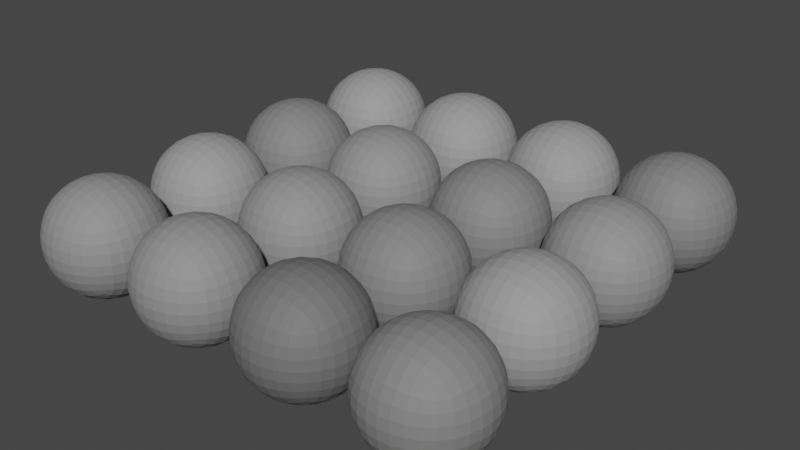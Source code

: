 # Source: Rocks_set2.blend  (saved by Blender 2.90.8; exported with 4.5.12 LTS)
import bpy
from mathutils import Matrix  # noqa: F401  (used for matrix-valued properties, if any)

bpy.ops.wm.read_factory_settings(use_empty=True)
scene = bpy.context.scene
scene.name = 'Scene'

# ---- materials (node trees are filled in below, after node groups)
mat_rock_material = bpy.data.materials.new('Rock_Material')
mat_rock_material.use_transparent_shadow = False

# ---- material node trees
mat_rock_material.use_nodes = True; mat_rock_material.node_tree.nodes.clear()
_N = mat_rock_material.node_tree.nodes; _L = mat_rock_material.node_tree.links
n0 = _N.new('ShaderNodeBsdfPrincipled'); n0.name = 'Principled BSDF'; n0.location = (10, 300)
n0.distribution = 'GGX'
n0.subsurface_method = 'BURLEY'
n0.inputs[2].default_value = 0.6691
n0.inputs[3].default_value = 1.45
n0.inputs[27].default_value = (0.0, 0.0, 0.0, 1.0)
n0.inputs[28].default_value = 1.0
n1 = _N.new('ShaderNodeOutputMaterial'); n1.name = 'Material Output'; n1.location = (300, 300)
n2 = _N.new('ShaderNodeObjectInfo'); n2.name = 'Object Info'; n2.location = (-540, 240)
n3 = _N.new('ShaderNodeValToRGB'); n3.name = 'ColorRamp'; n3.location = (-360, 280)
n3.color_ramp.interpolation = 'CONSTANT'
while len(n3.color_ramp.elements) > 1: n3.color_ramp.elements.remove(n3.color_ramp.elements[-1])
n3.color_ramp.elements[0].position = 0.0; n3.color_ramp.elements[0].color = (0.154, 0.154, 0.154, 1.0)
_e = n3.color_ramp.elements.new(0.25); _e.color = (0.2047, 0.2047, 0.2047, 1.0)
_e = n3.color_ramp.elements.new(0.5); _e.color = (0.2554, 0.2554, 0.2554, 1.0)
_e = n3.color_ramp.elements.new(0.75); _e.color = (0.3062, 0.3062, 0.3062, 1.0)
_e = n3.color_ramp.elements.new(1.0); _e.color = (0.3569, 0.3569, 0.3569, 1.0)
_L.new(n0.outputs[0], n1.inputs[0])
_L.new(n2.outputs[5], n3.inputs[0])
_L.new(n3.outputs[0], n0.inputs[0])
n1.is_active_output = True

# ---- world
world_world = bpy.data.worlds.new('World'); scene.world = world_world
world_world.use_nodes = True; world_world.node_tree.nodes.clear()
_N = world_world.node_tree.nodes; _L = world_world.node_tree.links
n0 = _N.new('ShaderNodeOutputWorld'); n0.name = 'World Output'; n0.location = (300, 300)
n1 = _N.new('ShaderNodeBackground'); n1.name = 'Background'; n1.location = (10, 300)
n1.inputs[0].default_value = (0.05088, 0.05088, 0.05088, 1.0)
_L.new(n1.outputs[0], n0.inputs[0])
n0.is_active_output = True
world_world.color = (0.05088, 0.05088, 0.05088)
world_world.use_sun_shadow = False
world_world.sun_shadow_jitter_overblur = 0.0

# ---- meshes
me_cube_001 = bpy.data.meshes.new('Cube.001')
me_cube_001.from_pydata([(-0.5, -0.5, -0.5), (-0.5, -0.5, 0.5), (-0.5, 0.5, -0.5), (-0.5, 0.5, 0.5), (0.5, -0.5, -0.5), (0.5, -0.5, 0.5), (0.5, 0.5, -0.5), (0.5, 0.5, 0.5)], [], [(0, 1, 3, 2), (2, 3, 7, 6), (6, 7, 5, 4), (4, 5, 1, 0), (2, 6, 4, 0), (7, 3, 1, 5)])
_uv = me_cube_001.uv_layers.new(name='UVMap')
_uv.uv.foreach_set('vector', [0.375, 0.0, 0.625, 0.0, 0.625, 0.25, 0.375, 0.25, 0.375, 0.25, 0.625, 0.25, 0.625, 0.5, 0.375, 0.5, 0.375, 0.5, 0.625, 0.5, 0.625, 0.75, 0.375, 0.75, 0.375, 0.75, 0.625, 0.75, 0.625, 1.0, 0.375, 1.0, 0.125, 0.5, 0.375, 0.5, 0.375, 0.75, 0.125, 0.75, 0.625, 0.5, 0.875, 0.5, 0.875, 0.75, 0.625, 0.75])
me_cube_001.materials.append(mat_rock_material)
me_cube_001.use_remesh_fix_poles = True
me_cube_001.use_remesh_preserve_attributes = False
me_cube_001.use_mirror_vertex_groups = False
me_cube_001.update()
me_cube_002 = bpy.data.meshes.new('Cube.002')
me_cube_002.from_pydata([(-0.5, -0.5, -0.5), (-0.5, -0.5, 0.5), (-0.5, 0.5, -0.5), (-0.5, 0.5, 0.5), (0.5, -0.5, -0.5), (0.5, -0.5, 0.5), (0.5, 0.5, -0.5), (0.5, 0.5, 0.5)], [], [(0, 1, 3, 2), (2, 3, 7, 6), (6, 7, 5, 4), (4, 5, 1, 0), (2, 6, 4, 0), (7, 3, 1, 5)])
_uv = me_cube_002.uv_layers.new(name='UVMap')
_uv.uv.foreach_set('vector', [0.375, 0.0, 0.625, 0.0, 0.625, 0.25, 0.375, 0.25, 0.375, 0.25, 0.625, 0.25, 0.625, 0.5, 0.375, 0.5, 0.375, 0.5, 0.625, 0.5, 0.625, 0.75, 0.375, 0.75, 0.375, 0.75, 0.625, 0.75, 0.625, 1.0, 0.375, 1.0, 0.125, 0.5, 0.375, 0.5, 0.375, 0.75, 0.125, 0.75, 0.625, 0.5, 0.875, 0.5, 0.875, 0.75, 0.625, 0.75])
me_cube_002.materials.append(mat_rock_material)
me_cube_002.use_remesh_fix_poles = True
me_cube_002.use_remesh_preserve_attributes = False
me_cube_002.use_mirror_vertex_groups = False
me_cube_002.update()
me_cube_003 = bpy.data.meshes.new('Cube.003')
me_cube_003.from_pydata([(-0.5, -0.5, -0.5), (-0.5, -0.5, 0.5), (-0.5, 0.5, -0.5), (-0.5, 0.5, 0.5), (0.5, -0.5, -0.5), (0.5, -0.5, 0.5), (0.5, 0.5, -0.5), (0.5, 0.5, 0.5)], [], [(0, 1, 3, 2), (2, 3, 7, 6), (6, 7, 5, 4), (4, 5, 1, 0), (2, 6, 4, 0), (7, 3, 1, 5)])
_uv = me_cube_003.uv_layers.new(name='UVMap')
_uv.uv.foreach_set('vector', [0.375, 0.0, 0.625, 0.0, 0.625, 0.25, 0.375, 0.25, 0.375, 0.25, 0.625, 0.25, 0.625, 0.5, 0.375, 0.5, 0.375, 0.5, 0.625, 0.5, 0.625, 0.75, 0.375, 0.75, 0.375, 0.75, 0.625, 0.75, 0.625, 1.0, 0.375, 1.0, 0.125, 0.5, 0.375, 0.5, 0.375, 0.75, 0.125, 0.75, 0.625, 0.5, 0.875, 0.5, 0.875, 0.75, 0.625, 0.75])
me_cube_003.materials.append(mat_rock_material)
me_cube_003.use_remesh_fix_poles = True
me_cube_003.use_remesh_preserve_attributes = False
me_cube_003.use_mirror_vertex_groups = False
me_cube_003.update()
me_cube_004 = bpy.data.meshes.new('Cube.004')
me_cube_004.from_pydata([(-0.5, -0.5, -0.5), (-0.5, -0.5, 0.5), (-0.5, 0.5, -0.5), (-0.5, 0.5, 0.5), (0.5, -0.5, -0.5), (0.5, -0.5, 0.5), (0.5, 0.5, -0.5), (0.5, 0.5, 0.5)], [], [(0, 1, 3, 2), (2, 3, 7, 6), (6, 7, 5, 4), (4, 5, 1, 0), (2, 6, 4, 0), (7, 3, 1, 5)])
_uv = me_cube_004.uv_layers.new(name='UVMap')
_uv.uv.foreach_set('vector', [0.375, 0.0, 0.625, 0.0, 0.625, 0.25, 0.375, 0.25, 0.375, 0.25, 0.625, 0.25, 0.625, 0.5, 0.375, 0.5, 0.375, 0.5, 0.625, 0.5, 0.625, 0.75, 0.375, 0.75, 0.375, 0.75, 0.625, 0.75, 0.625, 1.0, 0.375, 1.0, 0.125, 0.5, 0.375, 0.5, 0.375, 0.75, 0.125, 0.75, 0.625, 0.5, 0.875, 0.5, 0.875, 0.75, 0.625, 0.75])
me_cube_004.materials.append(mat_rock_material)
me_cube_004.use_remesh_fix_poles = True
me_cube_004.use_remesh_preserve_attributes = False
me_cube_004.use_mirror_vertex_groups = False
me_cube_004.update()
me_cube_005 = bpy.data.meshes.new('Cube.005')
me_cube_005.from_pydata([(-0.5, -0.5, -0.5), (-0.5, -0.5, 0.5), (-0.5, 0.5, -0.5), (-0.5, 0.5, 0.5), (0.5, -0.5, -0.5), (0.5, -0.5, 0.5), (0.5, 0.5, -0.5), (0.5, 0.5, 0.5)], [], [(0, 1, 3, 2), (2, 3, 7, 6), (6, 7, 5, 4), (4, 5, 1, 0), (2, 6, 4, 0), (7, 3, 1, 5)])
_uv = me_cube_005.uv_layers.new(name='UVMap')
_uv.uv.foreach_set('vector', [0.375, 0.0, 0.625, 0.0, 0.625, 0.25, 0.375, 0.25, 0.375, 0.25, 0.625, 0.25, 0.625, 0.5, 0.375, 0.5, 0.375, 0.5, 0.625, 0.5, 0.625, 0.75, 0.375, 0.75, 0.375, 0.75, 0.625, 0.75, 0.625, 1.0, 0.375, 1.0, 0.125, 0.5, 0.375, 0.5, 0.375, 0.75, 0.125, 0.75, 0.625, 0.5, 0.875, 0.5, 0.875, 0.75, 0.625, 0.75])
me_cube_005.materials.append(mat_rock_material)
me_cube_005.use_remesh_fix_poles = True
me_cube_005.use_remesh_preserve_attributes = False
me_cube_005.use_mirror_vertex_groups = False
me_cube_005.update()
me_cube_006 = bpy.data.meshes.new('Cube.006')
me_cube_006.from_pydata([(-0.5, -0.5, -0.5), (-0.5, -0.5, 0.5), (-0.5, 0.5, -0.5), (-0.5, 0.5, 0.5), (0.5, -0.5, -0.5), (0.5, -0.5, 0.5), (0.5, 0.5, -0.5), (0.5, 0.5, 0.5)], [], [(0, 1, 3, 2), (2, 3, 7, 6), (6, 7, 5, 4), (4, 5, 1, 0), (2, 6, 4, 0), (7, 3, 1, 5)])
_uv = me_cube_006.uv_layers.new(name='UVMap')
_uv.uv.foreach_set('vector', [0.375, 0.0, 0.625, 0.0, 0.625, 0.25, 0.375, 0.25, 0.375, 0.25, 0.625, 0.25, 0.625, 0.5, 0.375, 0.5, 0.375, 0.5, 0.625, 0.5, 0.625, 0.75, 0.375, 0.75, 0.375, 0.75, 0.625, 0.75, 0.625, 1.0, 0.375, 1.0, 0.125, 0.5, 0.375, 0.5, 0.375, 0.75, 0.125, 0.75, 0.625, 0.5, 0.875, 0.5, 0.875, 0.75, 0.625, 0.75])
me_cube_006.materials.append(mat_rock_material)
me_cube_006.use_remesh_fix_poles = True
me_cube_006.use_remesh_preserve_attributes = False
me_cube_006.use_mirror_vertex_groups = False
me_cube_006.update()
me_cube_007 = bpy.data.meshes.new('Cube.007')
me_cube_007.from_pydata([(-0.5, -0.5, -0.5), (-0.5, -0.5, 0.5), (-0.5, 0.5, -0.5), (-0.5, 0.5, 0.5), (0.5, -0.5, -0.5), (0.5, -0.5, 0.5), (0.5, 0.5, -0.5), (0.5, 0.5, 0.5)], [], [(0, 1, 3, 2), (2, 3, 7, 6), (6, 7, 5, 4), (4, 5, 1, 0), (2, 6, 4, 0), (7, 3, 1, 5)])
_uv = me_cube_007.uv_layers.new(name='UVMap')
_uv.uv.foreach_set('vector', [0.375, 0.0, 0.625, 0.0, 0.625, 0.25, 0.375, 0.25, 0.375, 0.25, 0.625, 0.25, 0.625, 0.5, 0.375, 0.5, 0.375, 0.5, 0.625, 0.5, 0.625, 0.75, 0.375, 0.75, 0.375, 0.75, 0.625, 0.75, 0.625, 1.0, 0.375, 1.0, 0.125, 0.5, 0.375, 0.5, 0.375, 0.75, 0.125, 0.75, 0.625, 0.5, 0.875, 0.5, 0.875, 0.75, 0.625, 0.75])
me_cube_007.materials.append(mat_rock_material)
me_cube_007.use_remesh_fix_poles = True
me_cube_007.use_remesh_preserve_attributes = False
me_cube_007.use_mirror_vertex_groups = False
me_cube_007.update()
me_cube_008 = bpy.data.meshes.new('Cube.008')
me_cube_008.from_pydata([(-0.5, -0.5, -0.5), (-0.5, -0.5, 0.5), (-0.5, 0.5, -0.5), (-0.5, 0.5, 0.5), (0.5, -0.5, -0.5), (0.5, -0.5, 0.5), (0.5, 0.5, -0.5), (0.5, 0.5, 0.5)], [], [(0, 1, 3, 2), (2, 3, 7, 6), (6, 7, 5, 4), (4, 5, 1, 0), (2, 6, 4, 0), (7, 3, 1, 5)])
_uv = me_cube_008.uv_layers.new(name='UVMap')
_uv.uv.foreach_set('vector', [0.375, 0.0, 0.625, 0.0, 0.625, 0.25, 0.375, 0.25, 0.375, 0.25, 0.625, 0.25, 0.625, 0.5, 0.375, 0.5, 0.375, 0.5, 0.625, 0.5, 0.625, 0.75, 0.375, 0.75, 0.375, 0.75, 0.625, 0.75, 0.625, 1.0, 0.375, 1.0, 0.125, 0.5, 0.375, 0.5, 0.375, 0.75, 0.125, 0.75, 0.625, 0.5, 0.875, 0.5, 0.875, 0.75, 0.625, 0.75])
me_cube_008.materials.append(mat_rock_material)
me_cube_008.use_remesh_fix_poles = True
me_cube_008.use_remesh_preserve_attributes = False
me_cube_008.use_mirror_vertex_groups = False
me_cube_008.update()
me_cube_009 = bpy.data.meshes.new('Cube.009')
me_cube_009.from_pydata([(-0.5, -0.5, -0.5), (-0.5, -0.5, 0.5), (-0.5, 0.5, -0.5), (-0.5, 0.5, 0.5), (0.5, -0.5, -0.5), (0.5, -0.5, 0.5), (0.5, 0.5, -0.5), (0.5, 0.5, 0.5)], [], [(0, 1, 3, 2), (2, 3, 7, 6), (6, 7, 5, 4), (4, 5, 1, 0), (2, 6, 4, 0), (7, 3, 1, 5)])
_uv = me_cube_009.uv_layers.new(name='UVMap')
_uv.uv.foreach_set('vector', [0.375, 0.0, 0.625, 0.0, 0.625, 0.25, 0.375, 0.25, 0.375, 0.25, 0.625, 0.25, 0.625, 0.5, 0.375, 0.5, 0.375, 0.5, 0.625, 0.5, 0.625, 0.75, 0.375, 0.75, 0.375, 0.75, 0.625, 0.75, 0.625, 1.0, 0.375, 1.0, 0.125, 0.5, 0.375, 0.5, 0.375, 0.75, 0.125, 0.75, 0.625, 0.5, 0.875, 0.5, 0.875, 0.75, 0.625, 0.75])
me_cube_009.materials.append(mat_rock_material)
me_cube_009.use_remesh_fix_poles = True
me_cube_009.use_remesh_preserve_attributes = False
me_cube_009.use_mirror_vertex_groups = False
me_cube_009.update()
me_cube_010 = bpy.data.meshes.new('Cube.010')
me_cube_010.from_pydata([(-0.5, -0.5, -0.5), (-0.5, -0.5, 0.5), (-0.5, 0.5, -0.5), (-0.5, 0.5, 0.5), (0.5, -0.5, -0.5), (0.5, -0.5, 0.5), (0.5, 0.5, -0.5), (0.5, 0.5, 0.5)], [], [(0, 1, 3, 2), (2, 3, 7, 6), (6, 7, 5, 4), (4, 5, 1, 0), (2, 6, 4, 0), (7, 3, 1, 5)])
_uv = me_cube_010.uv_layers.new(name='UVMap')
_uv.uv.foreach_set('vector', [0.375, 0.0, 0.625, 0.0, 0.625, 0.25, 0.375, 0.25, 0.375, 0.25, 0.625, 0.25, 0.625, 0.5, 0.375, 0.5, 0.375, 0.5, 0.625, 0.5, 0.625, 0.75, 0.375, 0.75, 0.375, 0.75, 0.625, 0.75, 0.625, 1.0, 0.375, 1.0, 0.125, 0.5, 0.375, 0.5, 0.375, 0.75, 0.125, 0.75, 0.625, 0.5, 0.875, 0.5, 0.875, 0.75, 0.625, 0.75])
me_cube_010.materials.append(mat_rock_material)
me_cube_010.use_remesh_fix_poles = True
me_cube_010.use_remesh_preserve_attributes = False
me_cube_010.use_mirror_vertex_groups = False
me_cube_010.update()
me_cube_011 = bpy.data.meshes.new('Cube.011')
me_cube_011.from_pydata([(-0.5, -0.5, -0.5), (-0.5, -0.5, 0.5), (-0.5, 0.5, -0.5), (-0.5, 0.5, 0.5), (0.5, -0.5, -0.5), (0.5, -0.5, 0.5), (0.5, 0.5, -0.5), (0.5, 0.5, 0.5)], [], [(0, 1, 3, 2), (2, 3, 7, 6), (6, 7, 5, 4), (4, 5, 1, 0), (2, 6, 4, 0), (7, 3, 1, 5)])
_uv = me_cube_011.uv_layers.new(name='UVMap')
_uv.uv.foreach_set('vector', [0.375, 0.0, 0.625, 0.0, 0.625, 0.25, 0.375, 0.25, 0.375, 0.25, 0.625, 0.25, 0.625, 0.5, 0.375, 0.5, 0.375, 0.5, 0.625, 0.5, 0.625, 0.75, 0.375, 0.75, 0.375, 0.75, 0.625, 0.75, 0.625, 1.0, 0.375, 1.0, 0.125, 0.5, 0.375, 0.5, 0.375, 0.75, 0.125, 0.75, 0.625, 0.5, 0.875, 0.5, 0.875, 0.75, 0.625, 0.75])
me_cube_011.materials.append(mat_rock_material)
me_cube_011.use_remesh_fix_poles = True
me_cube_011.use_remesh_preserve_attributes = False
me_cube_011.use_mirror_vertex_groups = False
me_cube_011.update()
me_cube_012 = bpy.data.meshes.new('Cube.012')
me_cube_012.from_pydata([(-0.5, -0.5, -0.5), (-0.5, -0.5, 0.5), (-0.5, 0.5, -0.5), (-0.5, 0.5, 0.5), (0.5, -0.5, -0.5), (0.5, -0.5, 0.5), (0.5, 0.5, -0.5), (0.5, 0.5, 0.5)], [], [(0, 1, 3, 2), (2, 3, 7, 6), (6, 7, 5, 4), (4, 5, 1, 0), (2, 6, 4, 0), (7, 3, 1, 5)])
_uv = me_cube_012.uv_layers.new(name='UVMap')
_uv.uv.foreach_set('vector', [0.375, 0.0, 0.625, 0.0, 0.625, 0.25, 0.375, 0.25, 0.375, 0.25, 0.625, 0.25, 0.625, 0.5, 0.375, 0.5, 0.375, 0.5, 0.625, 0.5, 0.625, 0.75, 0.375, 0.75, 0.375, 0.75, 0.625, 0.75, 0.625, 1.0, 0.375, 1.0, 0.125, 0.5, 0.375, 0.5, 0.375, 0.75, 0.125, 0.75, 0.625, 0.5, 0.875, 0.5, 0.875, 0.75, 0.625, 0.75])
me_cube_012.materials.append(mat_rock_material)
me_cube_012.use_remesh_fix_poles = True
me_cube_012.use_remesh_preserve_attributes = False
me_cube_012.use_mirror_vertex_groups = False
me_cube_012.update()
me_cube_013 = bpy.data.meshes.new('Cube.013')
me_cube_013.from_pydata([(-0.5, -0.5, -0.5), (-0.5, -0.5, 0.5), (-0.5, 0.5, -0.5), (-0.5, 0.5, 0.5), (0.5, -0.5, -0.5), (0.5, -0.5, 0.5), (0.5, 0.5, -0.5), (0.5, 0.5, 0.5)], [], [(0, 1, 3, 2), (2, 3, 7, 6), (6, 7, 5, 4), (4, 5, 1, 0), (2, 6, 4, 0), (7, 3, 1, 5)])
_uv = me_cube_013.uv_layers.new(name='UVMap')
_uv.uv.foreach_set('vector', [0.375, 0.0, 0.625, 0.0, 0.625, 0.25, 0.375, 0.25, 0.375, 0.25, 0.625, 0.25, 0.625, 0.5, 0.375, 0.5, 0.375, 0.5, 0.625, 0.5, 0.625, 0.75, 0.375, 0.75, 0.375, 0.75, 0.625, 0.75, 0.625, 1.0, 0.375, 1.0, 0.125, 0.5, 0.375, 0.5, 0.375, 0.75, 0.125, 0.75, 0.625, 0.5, 0.875, 0.5, 0.875, 0.75, 0.625, 0.75])
me_cube_013.materials.append(mat_rock_material)
me_cube_013.use_remesh_fix_poles = True
me_cube_013.use_remesh_preserve_attributes = False
me_cube_013.use_mirror_vertex_groups = False
me_cube_013.update()
me_cube_014 = bpy.data.meshes.new('Cube.014')
me_cube_014.from_pydata([(-0.5, -0.5, -0.5), (-0.5, -0.5, 0.5), (-0.5, 0.5, -0.5), (-0.5, 0.5, 0.5), (0.5, -0.5, -0.5), (0.5, -0.5, 0.5), (0.5, 0.5, -0.5), (0.5, 0.5, 0.5)], [], [(0, 1, 3, 2), (2, 3, 7, 6), (6, 7, 5, 4), (4, 5, 1, 0), (2, 6, 4, 0), (7, 3, 1, 5)])
_uv = me_cube_014.uv_layers.new(name='UVMap')
_uv.uv.foreach_set('vector', [0.375, 0.0, 0.625, 0.0, 0.625, 0.25, 0.375, 0.25, 0.375, 0.25, 0.625, 0.25, 0.625, 0.5, 0.375, 0.5, 0.375, 0.5, 0.625, 0.5, 0.625, 0.75, 0.375, 0.75, 0.375, 0.75, 0.625, 0.75, 0.625, 1.0, 0.375, 1.0, 0.125, 0.5, 0.375, 0.5, 0.375, 0.75, 0.125, 0.75, 0.625, 0.5, 0.875, 0.5, 0.875, 0.75, 0.625, 0.75])
me_cube_014.materials.append(mat_rock_material)
me_cube_014.use_remesh_fix_poles = True
me_cube_014.use_remesh_preserve_attributes = False
me_cube_014.use_mirror_vertex_groups = False
me_cube_014.update()
me_cube_015 = bpy.data.meshes.new('Cube.015')
me_cube_015.from_pydata([(-0.5, -0.5, -0.5), (-0.5, -0.5, 0.5), (-0.5, 0.5, -0.5), (-0.5, 0.5, 0.5), (0.5, -0.5, -0.5), (0.5, -0.5, 0.5), (0.5, 0.5, -0.5), (0.5, 0.5, 0.5)], [], [(0, 1, 3, 2), (2, 3, 7, 6), (6, 7, 5, 4), (4, 5, 1, 0), (2, 6, 4, 0), (7, 3, 1, 5)])
_uv = me_cube_015.uv_layers.new(name='UVMap')
_uv.uv.foreach_set('vector', [0.375, 0.0, 0.625, 0.0, 0.625, 0.25, 0.375, 0.25, 0.375, 0.25, 0.625, 0.25, 0.625, 0.5, 0.375, 0.5, 0.375, 0.5, 0.625, 0.5, 0.625, 0.75, 0.375, 0.75, 0.375, 0.75, 0.625, 0.75, 0.625, 1.0, 0.375, 1.0, 0.125, 0.5, 0.375, 0.5, 0.375, 0.75, 0.125, 0.75, 0.625, 0.5, 0.875, 0.5, 0.875, 0.75, 0.625, 0.75])
me_cube_015.materials.append(mat_rock_material)
me_cube_015.use_remesh_fix_poles = True
me_cube_015.use_remesh_preserve_attributes = False
me_cube_015.use_mirror_vertex_groups = False
me_cube_015.update()
me_cube_016 = bpy.data.meshes.new('Cube.016')
me_cube_016.from_pydata([(-0.5, -0.5, -0.5), (-0.5, -0.5, 0.5), (-0.5, 0.5, -0.5), (-0.5, 0.5, 0.5), (0.5, -0.5, -0.5), (0.5, -0.5, 0.5), (0.5, 0.5, -0.5), (0.5, 0.5, 0.5)], [], [(0, 1, 3, 2), (2, 3, 7, 6), (6, 7, 5, 4), (4, 5, 1, 0), (2, 6, 4, 0), (7, 3, 1, 5)])
_uv = me_cube_016.uv_layers.new(name='UVMap')
_uv.uv.foreach_set('vector', [0.375, 0.0, 0.625, 0.0, 0.625, 0.25, 0.375, 0.25, 0.375, 0.25, 0.625, 0.25, 0.625, 0.5, 0.375, 0.5, 0.375, 0.5, 0.625, 0.5, 0.625, 0.75, 0.375, 0.75, 0.375, 0.75, 0.625, 0.75, 0.625, 1.0, 0.375, 1.0, 0.125, 0.5, 0.375, 0.5, 0.375, 0.75, 0.125, 0.75, 0.625, 0.5, 0.875, 0.5, 0.875, 0.75, 0.625, 0.75])
me_cube_016.materials.append(mat_rock_material)
me_cube_016.use_remesh_fix_poles = True
me_cube_016.use_remesh_preserve_attributes = False
me_cube_016.use_mirror_vertex_groups = False
me_cube_016.update()

# ---- objects
ob_rockm = bpy.data.objects.new('RockM', me_cube_001)
ob_rockm_001 = bpy.data.objects.new('RockM.001', me_cube_002)
ob_rockm_002 = bpy.data.objects.new('RockM.002', me_cube_003)
ob_rockm_003 = bpy.data.objects.new('RockM.003', me_cube_004)
ob_rockm_004 = bpy.data.objects.new('RockM.004', me_cube_005)
ob_rockm_005 = bpy.data.objects.new('RockM.005', me_cube_006)
ob_rockm_006 = bpy.data.objects.new('RockM.006', me_cube_007)
ob_rockm_007 = bpy.data.objects.new('RockM.007', me_cube_008)
ob_rockm_008 = bpy.data.objects.new('RockM.008', me_cube_009)
ob_rockm_009 = bpy.data.objects.new('RockM.009', me_cube_010)
ob_rockm_010 = bpy.data.objects.new('RockM.010', me_cube_011)
ob_rockm_011 = bpy.data.objects.new('RockM.011', me_cube_012)
ob_rockm_012 = bpy.data.objects.new('RockM.012', me_cube_013)
ob_rockm_013 = bpy.data.objects.new('RockM.013', me_cube_014)
ob_rockm_014 = bpy.data.objects.new('RockM.014', me_cube_015)
ob_rockm_015 = bpy.data.objects.new('RockM.015', me_cube_016)

# ---- transforms, parenting, visibility, modifiers, constraints
ob_rockm.location = (0.0, 0.0, 0.0)
ob_rockm.lineart.crease_threshold = 0.0
_m = ob_rockm.modifiers.new('Subdivision', 'SUBSURF')
_m.uv_smooth = 'PRESERVE_CORNERS'
_m.levels = 3
_m.render_levels = 3
_m = ob_rockm.modifiers.new('Displace', 'DISPLACE')
_m.texture_coords = 'GLOBAL'
ob_rockm_001.location = (2.0, 0.0, 0.0)
ob_rockm_001.lineart.crease_threshold = 0.0
_m = ob_rockm_001.modifiers.new('Subdivision', 'SUBSURF')
_m.uv_smooth = 'PRESERVE_CORNERS'
_m.levels = 3
_m.render_levels = 3
_m = ob_rockm_001.modifiers.new('Displace', 'DISPLACE')
_m.texture_coords = 'GLOBAL'
ob_rockm_002.location = (4.0, 0.0, 0.0)
ob_rockm_002.lineart.crease_threshold = 0.0
_m = ob_rockm_002.modifiers.new('Subdivision', 'SUBSURF')
_m.uv_smooth = 'PRESERVE_CORNERS'
_m.levels = 3
_m.render_levels = 3
_m = ob_rockm_002.modifiers.new('Displace', 'DISPLACE')
_m.texture_coords = 'GLOBAL'
ob_rockm_003.location = (6.0, 0.0, 0.0)
ob_rockm_003.lineart.crease_threshold = 0.0
_m = ob_rockm_003.modifiers.new('Subdivision', 'SUBSURF')
_m.uv_smooth = 'PRESERVE_CORNERS'
_m.levels = 3
_m.render_levels = 3
_m = ob_rockm_003.modifiers.new('Displace', 'DISPLACE')
_m.texture_coords = 'GLOBAL'
ob_rockm_004.location = (0.0, 2.0, 0.0)
ob_rockm_004.lineart.crease_threshold = 0.0
_m = ob_rockm_004.modifiers.new('Subdivision', 'SUBSURF')
_m.uv_smooth = 'PRESERVE_CORNERS'
_m.levels = 3
_m.render_levels = 3
_m = ob_rockm_004.modifiers.new('Displace', 'DISPLACE')
_m.texture_coords = 'GLOBAL'
ob_rockm_005.location = (2.0, 2.0, 0.0)
ob_rockm_005.lineart.crease_threshold = 0.0
_m = ob_rockm_005.modifiers.new('Subdivision', 'SUBSURF')
_m.uv_smooth = 'PRESERVE_CORNERS'
_m.levels = 3
_m.render_levels = 3
_m = ob_rockm_005.modifiers.new('Displace', 'DISPLACE')
_m.texture_coords = 'GLOBAL'
ob_rockm_006.location = (4.0, 2.0, 0.0)
ob_rockm_006.lineart.crease_threshold = 0.0
_m = ob_rockm_006.modifiers.new('Subdivision', 'SUBSURF')
_m.uv_smooth = 'PRESERVE_CORNERS'
_m.levels = 3
_m.render_levels = 3
_m = ob_rockm_006.modifiers.new('Displace', 'DISPLACE')
_m.texture_coords = 'GLOBAL'
ob_rockm_007.location = (6.0, 2.0, 0.0)
ob_rockm_007.lineart.crease_threshold = 0.0
_m = ob_rockm_007.modifiers.new('Subdivision', 'SUBSURF')
_m.uv_smooth = 'PRESERVE_CORNERS'
_m.levels = 3
_m.render_levels = 3
_m = ob_rockm_007.modifiers.new('Displace', 'DISPLACE')
_m.texture_coords = 'GLOBAL'
ob_rockm_008.location = (0.0, 4.0, 0.0)
ob_rockm_008.lineart.crease_threshold = 0.0
_m = ob_rockm_008.modifiers.new('Subdivision', 'SUBSURF')
_m.uv_smooth = 'PRESERVE_CORNERS'
_m.levels = 3
_m.render_levels = 3
_m = ob_rockm_008.modifiers.new('Displace', 'DISPLACE')
_m.texture_coords = 'GLOBAL'
ob_rockm_009.location = (1.9, 4.0, 0.0)
ob_rockm_009.lineart.crease_threshold = 0.0
_m = ob_rockm_009.modifiers.new('Subdivision', 'SUBSURF')
_m.uv_smooth = 'PRESERVE_CORNERS'
_m.levels = 3
_m.render_levels = 3
_m = ob_rockm_009.modifiers.new('Displace', 'DISPLACE')
_m.texture_coords = 'GLOBAL'
ob_rockm_010.location = (4.0, 4.0, 0.0)
ob_rockm_010.lineart.crease_threshold = 0.0
_m = ob_rockm_010.modifiers.new('Subdivision', 'SUBSURF')
_m.uv_smooth = 'PRESERVE_CORNERS'
_m.levels = 3
_m.render_levels = 3
_m = ob_rockm_010.modifiers.new('Displace', 'DISPLACE')
_m.texture_coords = 'GLOBAL'
ob_rockm_011.location = (6.0, 4.0, 0.0)
ob_rockm_011.lineart.crease_threshold = 0.0
_m = ob_rockm_011.modifiers.new('Subdivision', 'SUBSURF')
_m.uv_smooth = 'PRESERVE_CORNERS'
_m.levels = 3
_m.render_levels = 3
_m = ob_rockm_011.modifiers.new('Displace', 'DISPLACE')
_m.texture_coords = 'GLOBAL'
ob_rockm_012.location = (0.0, 6.0, 0.0)
ob_rockm_012.lineart.crease_threshold = 0.0
_m = ob_rockm_012.modifiers.new('Subdivision', 'SUBSURF')
_m.uv_smooth = 'PRESERVE_CORNERS'
_m.levels = 3
_m.render_levels = 3
_m = ob_rockm_012.modifiers.new('Displace', 'DISPLACE')
_m.texture_coords = 'GLOBAL'
ob_rockm_013.location = (2.0, 6.0, 0.0)
ob_rockm_013.lineart.crease_threshold = 0.0
_m = ob_rockm_013.modifiers.new('Subdivision', 'SUBSURF')
_m.uv_smooth = 'PRESERVE_CORNERS'
_m.levels = 3
_m.render_levels = 3
_m = ob_rockm_013.modifiers.new('Displace', 'DISPLACE')
_m.texture_coords = 'GLOBAL'
ob_rockm_014.location = (4.0, 6.0, 0.0)
ob_rockm_014.lineart.crease_threshold = 0.0
_m = ob_rockm_014.modifiers.new('Subdivision', 'SUBSURF')
_m.uv_smooth = 'PRESERVE_CORNERS'
_m.levels = 3
_m.render_levels = 3
_m = ob_rockm_014.modifiers.new('Displace', 'DISPLACE')
_m.texture_coords = 'GLOBAL'
ob_rockm_015.location = (6.0, 6.0, 0.0)
ob_rockm_015.lineart.crease_threshold = 0.0
_m = ob_rockm_015.modifiers.new('Subdivision', 'SUBSURF')
_m.uv_smooth = 'PRESERVE_CORNERS'
_m.levels = 3
_m.render_levels = 3
_m = ob_rockm_015.modifiers.new('Displace', 'DISPLACE')
_m.texture_coords = 'GLOBAL'

# ---- collection membership
scene.collection.objects.link(ob_rockm)
scene.collection.objects.link(ob_rockm_001)
scene.collection.objects.link(ob_rockm_002)
scene.collection.objects.link(ob_rockm_003)
scene.collection.objects.link(ob_rockm_004)
scene.collection.objects.link(ob_rockm_005)
scene.collection.objects.link(ob_rockm_006)
scene.collection.objects.link(ob_rockm_007)
scene.collection.objects.link(ob_rockm_008)
scene.collection.objects.link(ob_rockm_009)
scene.collection.objects.link(ob_rockm_010)
scene.collection.objects.link(ob_rockm_011)
scene.collection.objects.link(ob_rockm_012)
scene.collection.objects.link(ob_rockm_013)
scene.collection.objects.link(ob_rockm_014)
scene.collection.objects.link(ob_rockm_015)

# ---- scene / render settings (as saved in the file)
scene.frame_start = 1; scene.frame_end = 250; scene.frame_set(1)
scene.render.engine = 'BLENDER_EEVEE_NEXT'
scene.cycles.use_denoising = False
scene.cycles.samples = 128
scene.cycles.sampling_pattern = 'TABULATED_SOBOL'
scene.cycles.use_adaptive_sampling = False
scene.cycles.use_light_tree = False
scene.view_settings.view_transform = 'Filmic'
bpy.context.view_layer.update()

# ---- added for rendering (the .blend has no active camera and no usable light): camera, sun
cam_auto = bpy.data.cameras.new('AutoCamera')
cam_auto.lens = 50.0
cam_auto.sensor_width = 36.0
cam_auto.clip_end = 1000.0
ob_auto_camera = bpy.data.objects.new('AutoCamera', cam_auto)
scene.collection.objects.link(ob_auto_camera)
ob_auto_camera.location = (12.4928, -8.30215, 7.53874)
ob_auto_camera.rotation_euler = (1.09748, -7.21219e-08, 0.694738)
scene.camera = ob_auto_camera
light_auto_sun = bpy.data.lights.new('AutoSun', 'SUN')
light_auto_sun.energy = 3.0
light_auto_sun.angle = 0.0523599
ob_auto_sun = bpy.data.objects.new('AutoSun', light_auto_sun)
scene.collection.objects.link(ob_auto_sun)
ob_auto_sun.rotation_euler = (0.872665, 0.174533, 0.523599)
bpy.context.view_layer.update()
